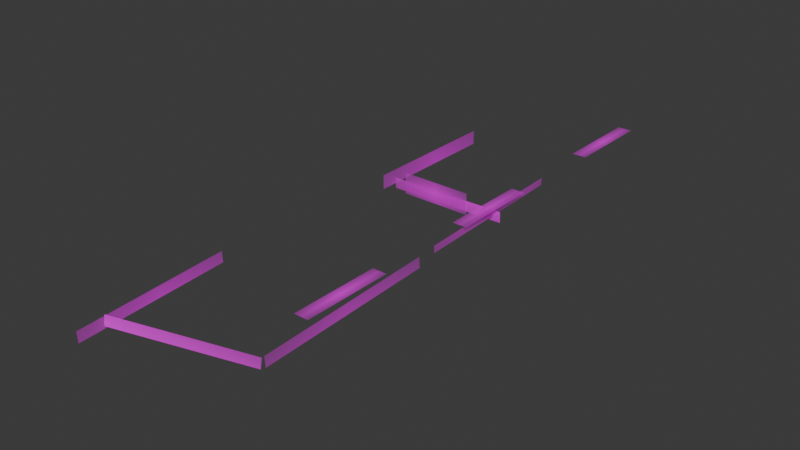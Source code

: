 # Source: iforgortoadd.blend  (saved by Blender 4.0.36; exported with 4.5.12 LTS)
import bpy
from mathutils import Matrix  # noqa: F401  (used for matrix-valued properties, if any)

bpy.ops.wm.read_factory_settings(use_empty=True)
scene = bpy.context.scene
scene.name = 'Scene'

# ---- collections
col_collection = bpy.data.collections.new('Collection'); scene.collection.children.link(col_collection)

# ---- images (referenced by path relative to the original .blend; pixels are not part of the script)
import os
ASSET_DIR = os.environ.get("B2B_ASSET_DIR", "")  # directory of the original .blend (textures are referenced by path, not embedded)
HERE = os.path.dirname(os.path.abspath(__file__))  # packed textures are extracted next to this script under _unpacked/

def load_image(name, relpath, width, height, colorspace="sRGB"):
    """Load a texture the original file referenced (path relative to the .blend, or extracted next to this script)."""
    p = next((c for c in (os.path.join(HERE, relpath), os.path.join(ASSET_DIR, relpath)) if relpath and os.path.exists(c)), "")
    if p:
        img = bpy.data.images.load(p, check_existing=True)
        img.name = name
    else:  # same state as the original file: an image datablock whose file is absent (Cycles renders it pink)
        img = bpy.data.images.new(name, width, height)
        img.source = "FILE"
        img.filepath = "//" + (relpath or name)
    img.colorspace_settings.name = colorspace
    return img
img_wires_png = load_image('wires.png', 'wires.png', 1024, 1024, 'sRGB')
img_screenshot_2025_08_08_062534_png = load_image('Screenshot 2025-08-08 062534.png', 'Screenshot 2025-08-08 062534.png', 1024, 1024, 'sRGB')
img_screenshot_2025_08_08_060122_png = load_image('Screenshot 2025-08-08 060122.png', 'Screenshot 2025-08-08 060122.png', 1024, 1024, 'sRGB')

# ---- materials (node trees are filled in below, after node groups)
mat_wires = bpy.data.materials.new('wires')
mat_wires.surface_render_method = 'BLENDED'
mat_wires.blend_method = 'BLEND'
mat_screenshot_2025_08_08_062534 = bpy.data.materials.new('Screenshot 2025-08-08 062534')
mat_screenshot_2025_08_08_062534.surface_render_method = 'BLENDED'
mat_screenshot_2025_08_08_062534.blend_method = 'BLEND'
mat_screenshot_2025_08_08_060122 = bpy.data.materials.new('Screenshot 2025-08-08 060122')
mat_screenshot_2025_08_08_060122.surface_render_method = 'BLENDED'
mat_screenshot_2025_08_08_060122.blend_method = 'BLEND'

# ---- material node trees
mat_wires.use_nodes = True; mat_wires.node_tree.nodes.clear()
_N = mat_wires.node_tree.nodes; _L = mat_wires.node_tree.links
n0 = _N.new('ShaderNodeOutputMaterial'); n0.name = 'Material Output'; n0.location = (300, 300)
n1 = _N.new('ShaderNodeTexImage'); n1.name = 'Image Texture'; n1.location = (-200, 300)
n1.image = img_wires_png
n1.extension = 'CLIP'
n2 = _N.new('ShaderNodeBsdfPrincipled'); n2.name = 'Principled BSDF'; n2.location = (0, 300)
n2.inputs[3].default_value = 1.45
_L.new(n1.outputs[0], n2.inputs[0])
_L.new(n1.outputs[1], n2.inputs[4])
_L.new(n2.outputs[0], n0.inputs[0])
n0.is_active_output = True
mat_screenshot_2025_08_08_062534.use_nodes = True; mat_screenshot_2025_08_08_062534.node_tree.nodes.clear()
_N = mat_screenshot_2025_08_08_062534.node_tree.nodes; _L = mat_screenshot_2025_08_08_062534.node_tree.links
n0 = _N.new('ShaderNodeOutputMaterial'); n0.name = 'Material Output'; n0.location = (300, 300)
n1 = _N.new('ShaderNodeTexImage'); n1.name = 'Image Texture'; n1.location = (-200, 300)
n1.image = img_screenshot_2025_08_08_062534_png
n1.extension = 'CLIP'
n2 = _N.new('ShaderNodeBsdfPrincipled'); n2.name = 'Principled BSDF'; n2.location = (0, 300)
n2.inputs[3].default_value = 1.45
_L.new(n1.outputs[0], n2.inputs[0])
_L.new(n1.outputs[1], n2.inputs[4])
_L.new(n2.outputs[0], n0.inputs[0])
n0.is_active_output = True
mat_screenshot_2025_08_08_060122.use_nodes = True; mat_screenshot_2025_08_08_060122.node_tree.nodes.clear()
_N = mat_screenshot_2025_08_08_060122.node_tree.nodes; _L = mat_screenshot_2025_08_08_060122.node_tree.links
n0 = _N.new('ShaderNodeOutputMaterial'); n0.name = 'Material Output'; n0.location = (300, 300)
n1 = _N.new('ShaderNodeTexImage'); n1.name = 'Image Texture'; n1.location = (-200, 300)
n1.image = img_screenshot_2025_08_08_060122_png
n1.extension = 'CLIP'
n2 = _N.new('ShaderNodeBsdfPrincipled'); n2.name = 'Principled BSDF'; n2.location = (0, 300)
n2.inputs[3].default_value = 1.45
_L.new(n1.outputs[0], n2.inputs[0])
_L.new(n1.outputs[1], n2.inputs[4])
_L.new(n2.outputs[0], n0.inputs[0])
n0.is_active_output = True

# ---- world
world_world = bpy.data.worlds.new('World'); scene.world = world_world
world_world.use_nodes = True; world_world.node_tree.nodes.clear()
_N = world_world.node_tree.nodes; _L = world_world.node_tree.links
n0 = _N.new('ShaderNodeOutputWorld'); n0.name = 'World Output'; n0.location = (300, 300)
n1 = _N.new('ShaderNodeBackground'); n1.name = 'Background'; n1.location = (10, 300)
n1.inputs[0].default_value = (0.05088, 0.05088, 0.05088, 1.0)
_L.new(n1.outputs[0], n0.inputs[0])
n0.is_active_output = True
world_world.color = (0.05088, 0.05088, 0.05088)
world_world.use_sun_shadow = False
world_world.sun_shadow_jitter_overblur = 0.0

# ---- meshes
me_wires = bpy.data.meshes.new('wires')
me_wires.from_pydata([(-0.5735, -0.5, 0.0), (0.5735, -0.5, 0.0), (-0.5735, 0.5, 0.0), (0.5735, 0.5, 0.0)], [], [(0, 1, 3, 2)])
_uv = me_wires.uv_layers.new(name='UVMap')
_uv.uv.foreach_set('vector', [0.009194, 0.696, 0.9035, 0.6987, 0.9104, 0.8576, 0.04827, 0.855])
me_wires.materials.append(mat_wires)
me_wires.update()
me_wires_004 = bpy.data.meshes.new('wires.004')
me_wires_004.from_pydata([(-0.5735, -0.5, 0.0), (0.5735, -0.5, 0.0), (-0.5735, 0.5, 0.0), (0.5735, 0.5, 0.0)], [], [(0, 1, 3, 2)])
_uv = me_wires_004.uv_layers.new(name='UVMap')
_uv.uv.foreach_set('vector', [0.07125, 0.1239, 0.9196, 0.1266, 0.915, 0.1801, 0.07815, 0.1748])
me_wires_004.materials.append(mat_wires)
me_wires_004.update()
me_wires_003 = bpy.data.meshes.new('wires.003')
me_wires_003.from_pydata([(-0.5735, -0.5, 0.0), (0.5735, -0.5, 0.0), (-0.5735, 0.5, 0.0), (0.5735, 0.5, 0.0)], [], [(0, 1, 3, 2)])
_uv = me_wires_003.uv_layers.new(name='UVMap')
_uv.uv.foreach_set('vector', [0.07355, 0.8542, 0.8966, 0.8569, 0.9287, 0.9631, 0.05746, 0.9657])
me_wires_003.materials.append(mat_wires)
me_wires_003.update()
me_wires_002 = bpy.data.meshes.new('wires.002')
me_wires_002.from_pydata([(-0.5735, -0.5, 0.0), (0.5735, -0.5, 0.0), (-0.5735, 0.5, 0.0), (0.5735, 0.5, 0.0)], [], [(0, 1, 3, 2)])
_uv = me_wires_002.uv_layers.new(name='UVMap')
_uv.uv.foreach_set('vector', [0.1011, 0.4851, 0.4691, 0.5352, 0.4828, 0.6783, 0.06895, 0.681])
me_wires_002.materials.append(mat_wires)
me_wires_002.update()
me_wires_001 = bpy.data.meshes.new('wires.001')
me_wires_001.from_pydata([(-0.5735, -0.5, 0.0), (0.5735, -0.5, 0.0), (-0.5735, 0.5, 0.0), (0.5735, 0.5, 0.0)], [], [(0, 1, 3, 2)])
_uv = me_wires_001.uv_layers.new(name='UVMap')
_uv.uv.foreach_set('vector', [0.07355, 0.2716, 0.5978, 0.2636, 0.5932, 0.4912, 0.05516, 0.478])
me_wires_001.materials.append(mat_wires)
me_wires_001.update()
me_screenshot_2025_08_08_062534 = bpy.data.meshes.new('Screenshot 2025-08-08 062534')
me_screenshot_2025_08_08_062534.from_pydata([(-1.062, -0.5, 0.0), (1.062, -0.5, 0.0), (-1.062, 0.5, 0.0), (1.062, 0.5, 0.0)], [], [(0, 1, 3, 2)])
_uv = me_screenshot_2025_08_08_062534.uv_layers.new(name='UVMap')
_uv.uv.foreach_set('vector', [0.02356, 0.01668, 0.9712, 0.01668, 1.0, 1.0, 0.0, 1.0])
me_screenshot_2025_08_08_062534.materials.append(mat_screenshot_2025_08_08_062534)
me_screenshot_2025_08_08_062534.update()
me_screenshot_2025_08_08_060122 = bpy.data.meshes.new('Screenshot 2025-08-08 060122')
me_screenshot_2025_08_08_060122.from_pydata([(-3.314, -0.5, 0.0), (3.314, -0.5, 0.0), (-3.314, 0.5, 0.0), (3.314, 0.5, 0.0)], [], [(0, 1, 3, 2)])
_uv = me_screenshot_2025_08_08_060122.uv_layers.new(name='UVMap')
_uv.uv.foreach_set('vector', [0.0, 0.0, 1.0, 0.0, 1.0, 1.0, 0.0, 1.0])
me_screenshot_2025_08_08_060122.materials.append(mat_screenshot_2025_08_08_060122)
me_screenshot_2025_08_08_060122.update()

# ---- objects
ob_wires_005 = bpy.data.objects.new('wires.005', me_wires)
ob_wires_004 = bpy.data.objects.new('wires.004', me_wires_004)
ob_wires_003 = bpy.data.objects.new('wires.003', me_wires_003)
ob_wires_002 = bpy.data.objects.new('wires.002', me_wires_002)
ob_wires_001 = bpy.data.objects.new('wires.001', me_wires_001)
ob_wires = bpy.data.objects.new('wires', me_wires)
ob_screenshot_2025_08_08_062534 = bpy.data.objects.new('Screenshot 2025-08-08 062534', me_screenshot_2025_08_08_062534)
ob_screenshot_2025_08_08_060122 = bpy.data.objects.new('Screenshot 2025-08-08 060122', me_screenshot_2025_08_08_060122)

# ---- transforms, parenting, visibility, modifiers, constraints
ob_wires_005.location = (-2.19, 1.58, 4.77)
ob_wires_005.rotation_euler = (1.571, 0.0, 1.571)
ob_wires_005.scale = (3.487, 0.4, 1.0)
ob_wires_004.location = (1.074, -0.1136, 4.773)
ob_wires_004.rotation_euler = (1.571, 0.0, 4.747)
ob_wires_004.scale = (4.185, 0.2, 1.0)
ob_wires_003.location = (1.13, -5.521, 4.544)
ob_wires_003.rotation_euler = (1.571, 0.06981, 4.677)
ob_wires_003.scale = (4.185, 0.3, 1.0)
ob_wires_002.location = (-0.6106, -8.674, 4.559)
ob_wires_002.rotation_euler = (1.571, -0.1396, 3.578)
ob_wires_002.scale = (3.051, 0.3, 1.0)
ob_wires_001.location = (-0.4644, 0.0448, 4.623)
ob_wires_001.rotation_euler = (1.571, -0.03491, 6.248)
ob_wires_001.scale = (3.051, 0.3, 1.0)
ob_wires.location = (-2.19, -8.088, 4.811)
ob_wires.rotation_euler = (1.571, -0.05236, 1.571)
ob_wires.scale = (3.487, 0.3, 1.0)
ob_screenshot_2025_08_08_062534.location = (-0.7796, 0.0, 4.716)
ob_screenshot_2025_08_08_062534.rotation_euler = (1.571, 0.0, 0.0)
ob_screenshot_2025_08_08_062534.scale = (0.9416, 0.6, 1.0)
ob_screenshot_2025_08_08_060122.location = (1.1, 5.2, 4.99)
ob_screenshot_2025_08_08_060122.rotation_euler = (0.0, 3.142, 1.571)
ob_screenshot_2025_08_08_060122.scale = (0.3772, 0.4, 0.4651)
_m = ob_screenshot_2025_08_08_060122.modifiers.new('Array', 'ARRAY')
_m.count = 3
_m.relative_offset_displace = (2.17, 0.0, 0.0)

# ---- collection membership
col_collection.objects.link(ob_wires_005)
col_collection.objects.link(ob_wires_004)
col_collection.objects.link(ob_wires_003)
col_collection.objects.link(ob_wires_002)
col_collection.objects.link(ob_wires_001)
col_collection.objects.link(ob_wires)
col_collection.objects.link(ob_screenshot_2025_08_08_062534)
col_collection.objects.link(ob_screenshot_2025_08_08_060122)

# ---- scene / render settings (as saved in the file)
scene.frame_start = 1; scene.frame_end = 250; scene.frame_set(1)
scene.render.engine = 'BLENDER_EEVEE_NEXT'
scene.cycles.sampling_pattern = 'TABULATED_SOBOL'
bpy.context.view_layer.update()

# ---- added for rendering (the .blend has no active camera and no usable light): camera, sun
cam_auto = bpy.data.cameras.new('AutoCamera')
cam_auto.lens = 50.0
cam_auto.sensor_width = 36.0
cam_auto.clip_end = 1000.0
ob_auto_camera = bpy.data.objects.new('AutoCamera', cam_auto)
scene.collection.objects.link(ob_auto_camera)
ob_auto_camera.location = (15.2116, -20.6259, 17.1528)
ob_auto_camera.rotation_euler = (1.09748, -7.21219e-08, 0.694738)
scene.camera = ob_auto_camera
light_auto_sun = bpy.data.lights.new('AutoSun', 'SUN')
light_auto_sun.energy = 3.0
light_auto_sun.angle = 0.0523599
ob_auto_sun = bpy.data.objects.new('AutoSun', light_auto_sun)
scene.collection.objects.link(ob_auto_sun)
ob_auto_sun.rotation_euler = (0.872665, 0.174533, 0.523599)
bpy.context.view_layer.update()
